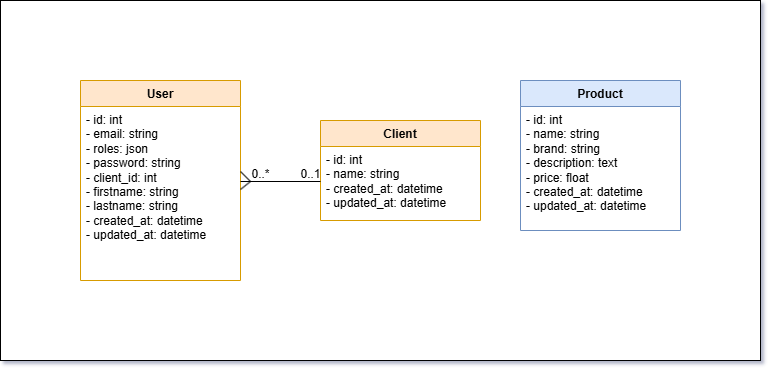

The diagram above was exported from draw.io. Its source (the exported page's mxGraphModel, read from the mxfile embedded in the PNG):
<mxGraphModel dx="2261" dy="784" grid="1" gridSize="10" guides="1" tooltips="1" connect="1" arrows="1" fold="1" page="1" pageScale="1" pageWidth="827" pageHeight="1169" math="0" shadow="1">
  <root>
    <mxCell id="0" />
    <mxCell id="1" parent="0" />
    <mxCell id="2" value="" style="group" vertex="1" connectable="0" parent="1">
      <mxGeometry x="-10" y="190" width="760" height="360" as="geometry" />
    </mxCell>
    <mxCell id="3" value="" style="rounded=0;whiteSpace=wrap;html=1;" vertex="1" parent="2">
      <mxGeometry width="760" height="360" as="geometry" />
    </mxCell>
    <mxCell id="4" value="User" style="swimlane;fontStyle=1;align=center;verticalAlign=top;childLayout=stackLayout;horizontal=1;startSize=26;horizontalStack=0;resizeParent=1;resizeParentMax=0;resizeLast=0;collapsible=1;marginBottom=0;whiteSpace=wrap;html=1;fillColor=#ffe6cc;strokeColor=#d79b00;" vertex="1" parent="2">
      <mxGeometry x="80" y="80" width="160" height="200" as="geometry">
        <mxRectangle x="330" y="260" width="90" height="30" as="alternateBounds" />
      </mxGeometry>
    </mxCell>
    <mxCell id="5" value="- id: int&lt;div&gt;- email: string&lt;/div&gt;&lt;div&gt;- roles: json&lt;/div&gt;&lt;div&gt;- password: string&lt;/div&gt;&lt;div&gt;- client_id: int&lt;/div&gt;&lt;div&gt;- firstname: string&lt;br&gt;- lastname: string&lt;br&gt;- created_at: datetime&lt;br&gt;- updated_at: datetime&lt;/div&gt;" style="text;strokeColor=none;fillColor=none;align=left;verticalAlign=top;spacingLeft=4;spacingRight=4;overflow=hidden;rotatable=0;points=[[0,0.5],[1,0.5]];portConstraint=eastwest;whiteSpace=wrap;html=1;" vertex="1" parent="4">
      <mxGeometry y="26" width="160" height="174" as="geometry" />
    </mxCell>
    <mxCell id="6" value="Product" style="swimlane;fontStyle=1;align=center;verticalAlign=top;childLayout=stackLayout;horizontal=1;startSize=26;horizontalStack=0;resizeParent=1;resizeParentMax=0;resizeLast=0;collapsible=1;marginBottom=0;whiteSpace=wrap;html=1;fillColor=#dae8fc;strokeColor=#6c8ebf;" vertex="1" parent="2">
      <mxGeometry x="520" y="80" width="160" height="150" as="geometry">
        <mxRectangle x="330" y="260" width="90" height="30" as="alternateBounds" />
      </mxGeometry>
    </mxCell>
    <mxCell id="7" value="- id: int&lt;div&gt;- name: string&lt;/div&gt;&lt;div&gt;- brand: string&lt;/div&gt;&lt;div&gt;- description: text&lt;br&gt;- price: float&lt;/div&gt;&lt;div&gt;- created_at: datetime&lt;/div&gt;&lt;div&gt;- updated_at: datetime&lt;br&gt;&lt;/div&gt;" style="text;strokeColor=none;fillColor=none;align=left;verticalAlign=top;spacingLeft=4;spacingRight=4;overflow=hidden;rotatable=0;points=[[0,0.5],[1,0.5]];portConstraint=eastwest;whiteSpace=wrap;html=1;" vertex="1" parent="6">
      <mxGeometry y="26" width="160" height="124" as="geometry" />
    </mxCell>
    <mxCell id="8" value="Client" style="swimlane;fontStyle=1;align=center;verticalAlign=top;childLayout=stackLayout;horizontal=1;startSize=26;horizontalStack=0;resizeParent=1;resizeParentMax=0;resizeLast=0;collapsible=1;marginBottom=0;whiteSpace=wrap;html=1;fillColor=#ffe6cc;strokeColor=#d79b00;" vertex="1" parent="2">
      <mxGeometry x="320" y="120" width="160" height="100" as="geometry">
        <mxRectangle x="330" y="260" width="90" height="30" as="alternateBounds" />
      </mxGeometry>
    </mxCell>
    <mxCell id="9" value="- id: int&lt;div&gt;- name: string&lt;/div&gt;&lt;div&gt;- created_at: datetime&lt;br&gt;- updated_at: datetime&lt;/div&gt;" style="text;strokeColor=none;fillColor=none;align=left;verticalAlign=top;spacingLeft=4;spacingRight=4;overflow=hidden;rotatable=0;points=[[0,0.5],[1,0.5]];portConstraint=eastwest;whiteSpace=wrap;html=1;" vertex="1" parent="8">
      <mxGeometry y="26" width="160" height="74" as="geometry" />
    </mxCell>
    <mxCell id="10" value="" style="group;rotation=0;" vertex="1" connectable="0" parent="2">
      <mxGeometry x="240" y="171" width="90" height="18" as="geometry" />
    </mxCell>
    <mxCell id="11" value="" style="endArrow=none;html=1;rounded=0;exitX=0.999;exitY=0.427;exitDx=0;exitDy=0;exitPerimeter=0;entryX=0;entryY=0.462;entryDx=0;entryDy=0;entryPerimeter=0;" edge="1" parent="10">
      <mxGeometry width="50" height="50" relative="1" as="geometry">
        <mxPoint x="80" y="10" as="sourcePoint" />
        <mxPoint y="10" as="targetPoint" />
      </mxGeometry>
    </mxCell>
    <mxCell id="12" value="" style="endArrow=none;html=1;rounded=0;entryX=-0.001;entryY=0.35;entryDx=0;entryDy=0;entryPerimeter=0;" edge="1" parent="10">
      <mxGeometry width="50" height="50" relative="1" as="geometry">
        <mxPoint x="10" y="10" as="sourcePoint" />
        <mxPoint y="18" as="targetPoint" />
      </mxGeometry>
    </mxCell>
    <mxCell id="13" value="" style="endArrow=none;html=1;rounded=0;entryX=-0.001;entryY=0.35;entryDx=0;entryDy=0;entryPerimeter=0;" edge="1" parent="10">
      <mxGeometry width="50" height="50" relative="1" as="geometry">
        <mxPoint x="10" y="10" as="sourcePoint" />
        <mxPoint as="targetPoint" />
      </mxGeometry>
    </mxCell>
    <mxCell id="14" value="0..1" style="text;html=1;align=center;verticalAlign=middle;resizable=0;points=[];autosize=1;strokeColor=none;fillColor=none;" vertex="1" parent="10">
      <mxGeometry x="50" y="-12" width="40" height="30" as="geometry" />
    </mxCell>
    <mxCell id="15" value="0..*" style="text;html=1;align=center;verticalAlign=middle;resizable=0;points=[];autosize=1;strokeColor=none;fillColor=none;" vertex="1" parent="2">
      <mxGeometry x="240" y="159" width="40" height="30" as="geometry" />
    </mxCell>
  </root>
</mxGraphModel>